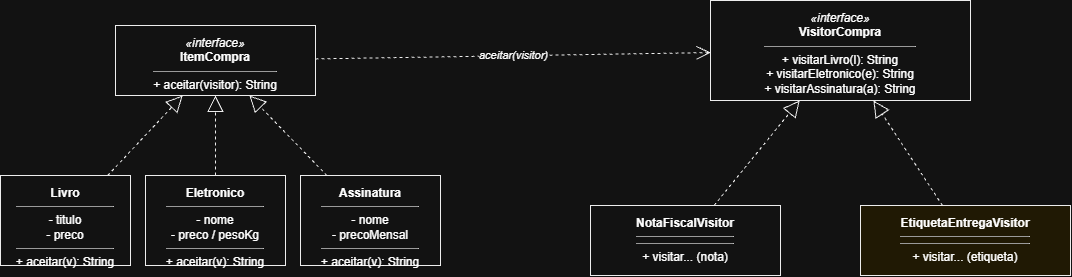

The diagram above was exported from draw.io. Its source (the exported page's mxGraphModel, read from the mxfile embedded in the PNG):
<mxGraphModel dx="1432" dy="780" grid="1" gridSize="10" guides="1" tooltips="1" connect="1" arrows="1" fold="1" page="1" pageScale="1" pageWidth="827" pageHeight="1169" math="0" shadow="0">
  <root>
    <mxCell id="0" />
    <mxCell id="1" parent="0" />
    <mxCell id="7ztNk7vkr37blyjolmOw-1" parent="1" style="rounded=0;whiteSpace=wrap;html=1;verticalAlign=top;spacingTop=4;fillColor=#ffffff;strokeColor=#000000;" value="&lt;i&gt;«interface»&lt;/i&gt;&lt;br&gt;&lt;b&gt;ItemCompra&lt;/b&gt;&lt;hr size=&quot;1&quot;&gt;+ aceitar(visitor): String" vertex="1">
      <mxGeometry height="70" width="200" x="135" y="50" as="geometry" />
    </mxCell>
    <mxCell id="7ztNk7vkr37blyjolmOw-2" parent="1" style="rounded=0;whiteSpace=wrap;html=1;verticalAlign=top;spacingTop=4;fillColor=#ffffff;strokeColor=#000000;" value="&lt;b&gt;Livro&lt;/b&gt;&lt;hr size=&quot;1&quot;&gt;- titulo&lt;br&gt;- preco&lt;hr size=&quot;1&quot;&gt;+ aceitar(v): String" vertex="1">
      <mxGeometry height="90" width="130" x="20" y="200" as="geometry" />
    </mxCell>
    <mxCell id="7ztNk7vkr37blyjolmOw-3" parent="1" style="rounded=0;whiteSpace=wrap;html=1;verticalAlign=top;spacingTop=4;fillColor=#ffffff;strokeColor=#000000;" value="&lt;b&gt;Eletronico&lt;/b&gt;&lt;hr size=&quot;1&quot;&gt;- nome&lt;br&gt;- preco / pesoKg&lt;hr size=&quot;1&quot;&gt;+ aceitar(v): String" vertex="1">
      <mxGeometry height="90" width="140" x="165" y="200" as="geometry" />
    </mxCell>
    <mxCell id="7ztNk7vkr37blyjolmOw-4" parent="1" style="rounded=0;whiteSpace=wrap;html=1;verticalAlign=top;spacingTop=4;fillColor=#ffffff;strokeColor=#000000;" value="&lt;b&gt;Assinatura&lt;/b&gt;&lt;hr size=&quot;1&quot;&gt;- nome&lt;br&gt;- precoMensal&lt;hr size=&quot;1&quot;&gt;+ aceitar(v): String" vertex="1">
      <mxGeometry height="90" width="140" x="320" y="200" as="geometry" />
    </mxCell>
    <mxCell id="7ztNk7vkr37blyjolmOw-5" parent="1" style="rounded=0;whiteSpace=wrap;html=1;verticalAlign=top;spacingTop=4;fillColor=#ffffff;strokeColor=#000000;" value="&lt;i&gt;«interface»&lt;/i&gt;&lt;br&gt;&lt;b&gt;VisitorCompra&lt;/b&gt;&lt;hr size=&quot;1&quot;&gt;+ visitarLivro(l): String&lt;br&gt;+ visitarEletronico(e): String&lt;br&gt;+ visitarAssinatura(a): String" vertex="1">
      <mxGeometry height="100" width="260" x="730" y="25" as="geometry" />
    </mxCell>
    <mxCell id="7ztNk7vkr37blyjolmOw-6" parent="1" style="rounded=0;whiteSpace=wrap;html=1;verticalAlign=top;spacingTop=4;fillColor=#ffffff;strokeColor=#000000;" value="&lt;b&gt;NotaFiscalVisitor&lt;/b&gt;&lt;hr size=&quot;1&quot;&gt;&lt;hr size=&quot;1&quot;&gt;+ visitar... (nota)" vertex="1">
      <mxGeometry height="70" width="190" x="610" y="230" as="geometry" />
    </mxCell>
    <mxCell id="7ztNk7vkr37blyjolmOw-7" parent="1" style="rounded=0;whiteSpace=wrap;html=1;verticalAlign=top;spacingTop=4;fillColor=#FFF7DE;strokeColor=#000000;" value="&lt;b&gt;EtiquetaEntregaVisitor&lt;/b&gt;&lt;hr size=&quot;1&quot;&gt;&lt;hr size=&quot;1&quot;&gt;+ visitar... (etiqueta)" vertex="1">
      <mxGeometry height="70" width="210" x="880" y="230" as="geometry" />
    </mxCell>
    <mxCell id="7ztNk7vkr37blyjolmOw-8" edge="1" parent="1" source="7ztNk7vkr37blyjolmOw-2" style="endArrow=block;endFill=0;html=1;dashed=1;endSize=14;strokeColor=#000000;" target="7ztNk7vkr37blyjolmOw-1" value="">
      <mxGeometry relative="1" as="geometry" />
    </mxCell>
    <mxCell id="7ztNk7vkr37blyjolmOw-9" edge="1" parent="1" source="7ztNk7vkr37blyjolmOw-3" style="endArrow=block;endFill=0;html=1;dashed=1;endSize=14;strokeColor=#000000;" target="7ztNk7vkr37blyjolmOw-1" value="">
      <mxGeometry relative="1" as="geometry" />
    </mxCell>
    <mxCell id="7ztNk7vkr37blyjolmOw-10" edge="1" parent="1" source="7ztNk7vkr37blyjolmOw-4" style="endArrow=block;endFill=0;html=1;dashed=1;endSize=14;strokeColor=#000000;" target="7ztNk7vkr37blyjolmOw-1" value="">
      <mxGeometry relative="1" as="geometry" />
    </mxCell>
    <mxCell id="7ztNk7vkr37blyjolmOw-11" edge="1" parent="1" source="7ztNk7vkr37blyjolmOw-6" style="endArrow=block;endFill=0;html=1;dashed=1;endSize=14;strokeColor=#000000;" target="7ztNk7vkr37blyjolmOw-5" value="">
      <mxGeometry relative="1" as="geometry" />
    </mxCell>
    <mxCell id="7ztNk7vkr37blyjolmOw-12" edge="1" parent="1" source="7ztNk7vkr37blyjolmOw-7" style="endArrow=block;endFill=0;html=1;dashed=1;endSize=14;strokeColor=#000000;" target="7ztNk7vkr37blyjolmOw-5" value="">
      <mxGeometry relative="1" as="geometry" />
    </mxCell>
    <mxCell id="7ztNk7vkr37blyjolmOw-13" edge="1" parent="1" source="7ztNk7vkr37blyjolmOw-1" style="endArrow=open;html=1;dashed=1;endSize=12;strokeColor=#000000;fontStyle=2;" target="7ztNk7vkr37blyjolmOw-5" value="aceitar(visitor)">
      <mxGeometry relative="1" as="geometry" />
    </mxCell>
  </root>
</mxGraphModel>